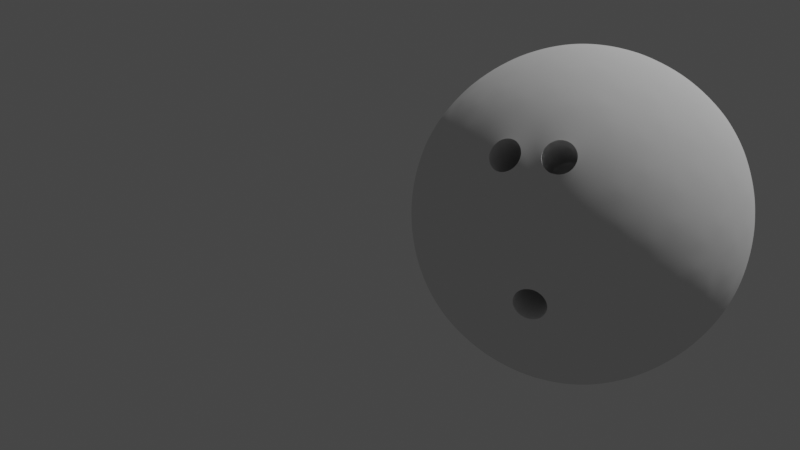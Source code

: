 # Source: bawling_ball.blend  (saved by Blender 2.83.19; exported with 4.5.12 LTS)
import bpy
from mathutils import Matrix  # noqa: F401  (used for matrix-valued properties, if any)

bpy.ops.wm.read_factory_settings(use_empty=True)
scene = bpy.context.scene
scene.name = 'Scene'

# ---- collections
col_collection = bpy.data.collections.new('Collection'); scene.collection.children.link(col_collection)

# ---- node groups
ng_auto_smooth = bpy.data.node_groups.new('Auto Smooth', 'GeometryNodeTree')
_s = ng_auto_smooth.interface.new_socket(name='Geometry', in_out='OUTPUT', socket_type='NodeSocketGeometry')
_s = ng_auto_smooth.interface.new_socket(name='Geometry', in_out='INPUT', socket_type='NodeSocketGeometry')
_s = ng_auto_smooth.interface.new_socket(name='Angle', in_out='INPUT', socket_type='NodeSocketFloat')
_s.subtype = 'ANGLE'
_s.min_value = 0.0
_s.max_value = 3.142
ng_auto_smooth.is_modifier = True
_N = ng_auto_smooth.nodes; _L = ng_auto_smooth.links
n0 = _N.new('NodeGroupOutput'); n0.name = 'Group Output'; n0.location = (480, -100)
n1 = _N.new('NodeGroupInput'); n1.name = 'Group Input'; n1.location = (-420, -300)
n2 = _N.new('NodeGroupInput'); n2.name = 'Group Input.001'; n2.location = (-60, -100)
n3 = _N.new('GeometryNodeSetShadeSmooth'); n3.name = 'Set Shade Smooth'; n3.location = (120, -100)
n3.domain = 'EDGE'
n4 = _N.new('GeometryNodeSetShadeSmooth'); n4.name = 'Set Shade Smooth.001'; n4.location = (300, -100)
n5 = _N.new('GeometryNodeInputMeshEdgeAngle'); n5.name = 'Edge Angle'; n5.location = (-420, -220)
n6 = _N.new('GeometryNodeInputEdgeSmooth'); n6.name = 'Is Edge Smooth'; n6.location = (-60, -160)
n7 = _N.new('GeometryNodeInputShadeSmooth'); n7.name = 'Is Face Smooth'; n7.location = (-240, -340)
n8 = _N.new('FunctionNodeBooleanMath'); n8.name = 'Boolean Math'; n8.location = (-60, -220)
n9 = _N.new('FunctionNodeCompare'); n9.name = 'Compare'; n9.location = (-240, -180)
n9.operation = 'LESS_EQUAL'
_L.new(n5.outputs[0], n9.inputs[0])
_L.new(n4.outputs[0], n0.inputs[0])
_L.new(n1.outputs[1], n9.inputs[1])
_L.new(n9.outputs[0], n8.inputs[0])
_L.new(n7.outputs[0], n8.inputs[1])
_L.new(n2.outputs[0], n3.inputs[0])
_L.new(n6.outputs[0], n3.inputs[1])
_L.new(n3.outputs[0], n4.inputs[0])
_L.new(n8.outputs[0], n3.inputs[2])
n0.is_active_output = True

# ---- world
world_world = bpy.data.worlds.new('World'); scene.world = world_world
world_world.use_nodes = True; world_world.node_tree.nodes.clear()
_N = world_world.node_tree.nodes; _L = world_world.node_tree.links
n0 = _N.new('ShaderNodeOutputWorld'); n0.name = 'World Output'; n0.location = (300, 300)
n1 = _N.new('ShaderNodeBackground'); n1.name = 'Background'; n1.location = (10, 300)
n1.inputs[0].default_value = (0.05088, 0.05088, 0.05088, 1.0)
_L.new(n1.outputs[0], n0.inputs[0])
n0.is_active_output = True
world_world.color = (0.05088, 0.05088, 0.05088)
world_world.use_sun_shadow = False
world_world.sun_shadow_jitter_overblur = 0.0

# ---- cameras
cam_camera = bpy.data.cameras.new('Camera')
cam_camera.clip_end = 100.0
cam_camera.ortho_scale = 7.314

# ---- lights
light_light = bpy.data.lights.new('Light', 'POINT')
light_light.transmission_factor = 0.0
light_light.energy = 1000.0
light_light.shadow_soft_size = 0.1
light_light.shadow_maximum_resolution = 0.006
light_light.use_absolute_resolution = True

# ---- meshes
me_icosphere = bpy.data.meshes.new('Icosphere')
me_icosphere.from_pydata([(0.0, 0.0, -0.11), (0.0796, -0.05783, -0.04919), (-0.0304, -0.09357, -0.04919), (-0.09839, 0.0, -0.04919), (-0.0304, 0.09357, -0.04919), (0.0796, 0.05783, -0.04919), (0.0304, -0.09357, 0.04919), (-0.0796, -0.05783, 0.04919), (-0.0796, 0.05783, 0.04919), (0.0304, 0.09357, 0.04919), (0.09839, 0.0, 0.04919), (0.0, 0.0, 0.11), (-0.02561, -0.07882, -0.07233), (-0.01787, -0.055, -0.09357), (-0.008537, -0.02627, -0.1065), (0.02235, -0.01624, -0.1065), (0.04679, -0.03399, -0.09357), (0.06705, -0.04871, -0.07233), (0.05851, -0.07499, -0.05525), (0.02892, -0.08899, -0.05783), (0.0894, 0.03248, -0.05525), (0.09357, 0.0, -0.05783), (0.0894, -0.03248, -0.05525), (0.02235, 0.01624, -0.1065), (0.04679, 0.03399, -0.09357), (0.06705, 0.04871, -0.07233), (-0.08288, 0.0, -0.07233), (-0.05783, 0.0, -0.09357), (-0.02763, 0.0, -0.1065), (-0.05324, -0.07882, -0.05525), (-0.0757, -0.055, -0.05783), (-0.09142, -0.02627, -0.05525), (-0.02561, 0.07882, -0.07233), (-0.01787, 0.055, -0.09357), (-0.008537, 0.02627, -0.1065), (-0.09142, 0.02627, -0.05525), (-0.0757, 0.055, -0.05783), (-0.05324, 0.07882, -0.05525), (-0.00326, 0.09506, -0.05525), (0.02892, 0.08899, -0.05783), (0.05851, 0.07499, -0.05525), (0.1052, -0.01624, 0.02763), (0.1046, -0.03399, -1.927e-09), (0.09468, -0.04871, -0.02763), (0.09468, 0.04871, -0.02763), (0.1046, 0.03399, 1.927e-09), (0.1052, 0.01624, 0.02763), (0.0, -0.11, -1.927e-09), (-0.01707, -0.1051, -0.02763), (0.07559, -0.07499, -0.02763), (0.06466, -0.08899, 1.927e-09), (0.04796, -0.09506, 0.02763), (-0.09468, -0.04871, 0.02763), (-0.1046, -0.03399, -1.927e-09), (-0.1052, -0.01624, -0.02763), (-0.04796, -0.09506, -0.02763), (-0.06466, -0.08899, 1.927e-09), (-0.07559, -0.07499, 0.02763), (-0.07559, 0.07499, 0.02763), (-0.06466, 0.08899, -1.927e-09), (-0.04796, 0.09506, -0.02763), (-0.1052, 0.01624, -0.02763), (-0.1046, 0.03399, 1.927e-09), (-0.09468, 0.04871, 0.02763), (0.04796, 0.09506, 0.02763), (0.06466, 0.08899, -1.927e-09), (0.07559, 0.07499, -0.02763), (-0.01707, 0.1051, -0.02763), (0.0, 0.11, 1.927e-09), (0.01707, 0.1051, 0.02763), (0.09142, -0.02627, 0.05525), (0.0757, -0.055, 0.05783), (0.05324, -0.07882, 0.05525), (0.00326, -0.09506, 0.05525), (-0.02892, -0.08899, 0.05783), (-0.05851, -0.07499, 0.05525), (-0.0894, -0.03248, 0.05525), (-0.09357, 0.0, 0.05783), (-0.0894, 0.03248, 0.05525), (-0.05851, 0.07499, 0.05525), (-0.02892, 0.08899, 0.05783), (0.00326, 0.09506, 0.05525), (0.05324, 0.07882, 0.05525), (0.0757, 0.055, 0.05783), (0.09142, 0.02627, 0.05525), (0.008537, -0.02627, 0.1065), (0.01787, -0.055, 0.09357), (0.02561, -0.07882, 0.07233), (0.08288, 0.0, 0.07233), (0.05783, 0.0, 0.09357), (0.02763, 0.0, 0.1065), (-0.02235, -0.01624, 0.1065), (-0.04679, -0.03399, 0.09357), (-0.06705, -0.04871, 0.07233), (-0.02235, 0.01624, 0.1065), (-0.04679, 0.03399, 0.09357), (-0.06705, 0.04871, 0.07233), (0.008537, 0.02627, 0.1065), (0.01787, 0.055, 0.09357), (0.02561, 0.07882, 0.07233), (0.0398, 0.02891, 0.09839), (0.0702, 0.02892, 0.0796), (0.04919, 0.05783, 0.0796), (-0.0152, 0.04679, 0.09839), (-0.005807, 0.0757, 0.0796), (-0.0398, 0.06466, 0.0796), (-0.04919, 0.0, 0.09839), (-0.07379, 0.01787, 0.0796), (-0.07379, -0.01787, 0.0796), (-0.0152, -0.04679, 0.09839), (-0.0398, -0.06466, 0.0796), (-0.005807, -0.0757, 0.0796), (0.0398, -0.02891, 0.09839), (0.04919, -0.05783, 0.0796), (0.0702, -0.02892, 0.0796), (0.0948, 0.04679, 0.0304), (0.08899, 0.06466, 0.0), (0.07379, 0.0757, 0.0304), (-0.0152, 0.1046, 0.0304), (-0.03399, 0.1046, -5.412e-08), (-0.04919, 0.09357, 0.0304), (-0.1042, 0.01787, 0.0304), (-0.11, -3.969e-08, 6.855e-08), (-0.1042, -0.01787, 0.0304), (-0.04919, -0.09357, 0.0304), (-0.03399, -0.1046, -8.659e-08), (0.07379, -0.0757, 0.0304), (0.08899, -0.06466, -2.093e-07), (0.0948, -0.04679, 0.0304), (0.03399, 0.1046, -2.876e-15), (0.04919, 0.09357, -0.0304), (0.0152, 0.1046, -0.0304), (-0.08899, 0.06466, -8.629e-15), (-0.07379, 0.0757, -0.0304), (-0.0948, 0.04679, -0.0304), (-0.08899, -0.06466, 8.835e-15), (-0.0948, -0.04679, -0.0304), (-0.07379, -0.0757, -0.0304), (0.03399, -0.1046, 3.082e-15), (0.0152, -0.1046, -0.0304), (0.04919, -0.09357, -0.0304), (0.11, 0.0, 0.0), (0.1042, -0.01787, -0.0304), (0.1042, 0.01787, -0.0304), (0.0398, 0.06466, -0.0796), (0.0152, 0.04679, -0.09839), (0.005807, 0.0757, -0.0796), (-0.04919, 0.05783, -0.0796), (-0.0398, 0.02891, -0.09839), (-0.0702, 0.02891, -0.0796), (-0.0702, -0.02892, -0.0796), (-0.0398, -0.02892, -0.09839), (-0.04919, -0.05783, -0.0796), (0.07379, 0.01787, -0.0796), (0.07379, -0.01787, -0.0796), (0.04919, -8.118e-08, -0.09839), (0.005807, -0.0757, -0.0796), (0.0152, -0.04679, -0.09839), (0.0398, -0.06466, -0.0796), (-0.01171, -0.08892, -0.06171), (0.0001755, -0.08772, -0.06448), (0.008766, -0.09279, -0.05622), (0.003735, -0.09868, -0.04584), (-0.008482, -0.09885, -0.04481), (-0.01522, -0.0944, -0.05258), (0.02295, -0.1, 0.03713), (0.01185, -0.1013, 0.03807), (0.004844, -0.1049, 0.02868), (0.01069, -0.1069, 0.0173), (0.02348, -0.1049, 0.01716), (0.02875, -0.1013, 0.02763), (-0.008206, -0.101, 0.03982), (-0.02009, -0.09904, 0.04019), (-0.02688, -0.1008, 0.0304), (-0.02166, -0.1046, 0.01996), (-0.009779, -0.1065, 0.01956), (-0.002972, -0.1048, 0.02935), (-0.01522, -0.0944, -0.05258), (-0.01171, -0.08892, -0.06171), (0.0001755, -0.08772, -0.06448), (0.008766, -0.09279, -0.05622), (0.003735, -0.09868, -0.04584), (-0.008482, -0.09885, -0.04481), (0.02875, -0.1013, 0.02763), (0.02295, -0.1, 0.03713), (0.01185, -0.1013, 0.03807), (0.004844, -0.1049, 0.02868), (0.01069, -0.1069, 0.0173), (0.02348, -0.1049, 0.01716), (-0.002972, -0.1048, 0.02935), (-0.008206, -0.101, 0.03982), (-0.02009, -0.09904, 0.04019), (-0.02688, -0.1008, 0.0304), (-0.02166, -0.1046, 0.01996), (-0.009779, -0.1065, 0.01956), (-0.01438, -0.06203, -0.03372), (-0.01086, -0.05655, -0.04284), (0.001021, -0.05535, -0.04561), (0.009612, -0.06042, -0.03735), (0.004581, -0.06631, -0.02697), (-0.007636, -0.06648, -0.02594), (0.02307, -0.06542, 0.01843), (0.01727, -0.06413, 0.02794), (0.00617, -0.06542, 0.02888), (-0.0008384, -0.06903, 0.01948), (0.00501, -0.07104, 0.008107), (0.0178, -0.06903, 0.007964), (0.002507, -0.06915, 0.01914), (-0.002728, -0.06535, 0.02961), (-0.01462, -0.0634, 0.02998), (-0.0214, -0.06518, 0.02019), (-0.01618, -0.06897, 0.009751), (-0.004301, -0.07089, 0.009349), (-0.01438, -0.06203, -0.03372), (-0.01086, -0.05655, -0.04284), (0.001021, -0.05535, -0.04561), (0.009612, -0.06042, -0.03735), (0.004581, -0.06631, -0.02697), (-0.007636, -0.06648, -0.02594), (0.02307, -0.06542, 0.01843), (0.01727, -0.06413, 0.02794), (0.00617, -0.06542, 0.02888), (-0.0008384, -0.06903, 0.01948), (0.00501, -0.07104, 0.008107), (0.0178, -0.06903, 0.007964), (0.002507, -0.06915, 0.01914), (-0.0214, -0.06518, 0.02019), (-0.01618, -0.06897, 0.009751), (-0.004301, -0.07089, 0.009349), (-0.01518, -0.09257, -0.05152), (-0.01522, -0.0944, -0.05258), (-0.0152, -0.09349, -0.05205), (-0.01171, -0.08892, -0.06171), (-0.01166, -0.08709, -0.06064), (-0.01169, -0.08801, -0.06117), (0.0001755, -0.08772, -0.06448), (0.0002233, -0.0859, -0.06341), (0.0001994, -0.08681, -0.06394), (0.008766, -0.09279, -0.05622), (0.008814, -0.09096, -0.05515), (0.00879, -0.09188, -0.05568), (0.003735, -0.09868, -0.04584), (0.003783, -0.09685, -0.04477), (0.003759, -0.09777, -0.0453), (-0.008482, -0.09885, -0.04481), (-0.008434, -0.09702, -0.04374), (-0.008458, -0.09794, -0.04428), (0.02843, -0.09927, 0.02711), (0.02875, -0.1013, 0.02763), (0.02859, -0.1003, 0.02737), (0.02295, -0.1, 0.03713), (0.02263, -0.09799, 0.03661), (0.02279, -0.099, 0.03687), (0.01185, -0.1013, 0.03807), (0.01153, -0.09927, 0.03755), (0.01169, -0.1003, 0.03781), (0.004844, -0.1049, 0.02868), (0.004523, -0.1029, 0.02816), (0.004683, -0.1039, 0.02842), (0.01069, -0.1069, 0.0173), (0.01037, -0.1049, 0.01678), (0.01056, -0.1061, 0.01709), (0.02348, -0.1049, 0.01716), (0.02316, -0.1029, 0.01664), (0.02332, -0.1039, 0.0169), (-0.002662, -0.1028, 0.02877), (-0.002972, -0.1048, 0.02935), (-0.002817, -0.1038, 0.02906), (-0.008206, -0.101, 0.03982), (-0.007897, -0.09898, 0.03924), (-0.008051, -0.09999, 0.03953), (-0.02009, -0.09904, 0.04019), (-0.01978, -0.09703, 0.03961), (-0.01994, -0.09804, 0.0399), (-0.02688, -0.1008, 0.0304), (-0.02657, -0.09881, 0.02983), (-0.02672, -0.09982, 0.03012), (-0.02166, -0.1046, 0.01996), (-0.02135, -0.1026, 0.01938), (-0.0215, -0.1036, 0.01967), (-0.009779, -0.1065, 0.01956), (-0.00947, -0.1045, 0.01898), (-0.009624, -0.1055, 0.01927), (-0.002728, -0.06535, 0.02961), (-0.001691, -0.06611, 0.02754), (-0.002209, -0.06573, 0.02857), (-0.016, -0.06376, 0.02798), (-0.01462, -0.0634, 0.02998), (-0.01531, -0.06358, 0.02898)], [], [(0, 15, 14), (1, 17, 22), (0, 14, 28), (0, 28, 34), (0, 34, 23), (1, 22, 43), (48, 163, 162, 139), (3, 31, 54), (4, 37, 60), (5, 40, 66), (1, 43, 49), (2, 48, 55), (3, 54, 61), (4, 60, 67), (5, 66, 44), (6, 72, 87), (7, 75, 93), (8, 78, 96), (9, 81, 99), (10, 84, 88), (90, 97, 11), (89, 100, 90), (88, 101, 89), (90, 100, 97), (100, 98, 97), (89, 101, 100), (101, 102, 100), (100, 102, 98), (102, 99, 98), (88, 84, 101), (84, 83, 101), (101, 83, 102), (83, 82, 102), (102, 82, 99), (82, 9, 99), (97, 94, 11), (98, 103, 97), (99, 104, 98), (97, 103, 94), (103, 95, 94), (98, 104, 103), (104, 105, 103), (103, 105, 95), (105, 96, 95), (99, 81, 104), (81, 80, 104), (104, 80, 105), (80, 79, 105), (105, 79, 96), (79, 8, 96), (94, 91, 11), (95, 106, 94), (96, 107, 95), (94, 106, 91), (106, 92, 91), (95, 107, 106), (107, 108, 106), (106, 108, 92), (108, 93, 92), (96, 78, 107), (78, 77, 107), (107, 77, 108), (77, 76, 108), (108, 76, 93), (76, 7, 93), (91, 85, 11), (92, 109, 91), (93, 110, 92), (91, 109, 85), (109, 86, 85), (92, 110, 109), (110, 111, 109), (109, 111, 86), (111, 87, 86), (93, 75, 110), (75, 74, 110), (110, 74, 111), (74, 73, 111), (111, 73, 87), (73, 6, 87), (85, 90, 11), (86, 112, 85), (87, 113, 86), (85, 112, 90), (112, 89, 90), (86, 113, 112), (113, 114, 112), (112, 114, 89), (114, 88, 89), (87, 72, 113), (72, 71, 113), (113, 71, 114), (71, 70, 114), (114, 70, 88), (70, 10, 88), (46, 84, 10), (45, 115, 46), (44, 116, 45), (46, 115, 84), (115, 83, 84), (45, 116, 115), (116, 117, 115), (115, 117, 83), (117, 82, 83), (44, 66, 116), (66, 65, 116), (116, 65, 117), (65, 64, 117), (117, 64, 82), (64, 9, 82), (69, 81, 9), (68, 118, 69), (67, 119, 68), (69, 118, 81), (118, 80, 81), (68, 119, 118), (119, 120, 118), (118, 120, 80), (120, 79, 80), (67, 60, 119), (60, 59, 119), (119, 59, 120), (59, 58, 120), (120, 58, 79), (58, 8, 79), (63, 78, 8), (62, 121, 63), (61, 122, 62), (63, 121, 78), (121, 77, 78), (62, 122, 121), (122, 123, 121), (121, 123, 77), (123, 76, 77), (61, 54, 122), (54, 53, 122), (122, 53, 123), (53, 52, 123), (123, 52, 76), (52, 7, 76), (57, 75, 7), (56, 124, 57), (55, 125, 56), (57, 124, 75), (124, 74, 75), (56, 125, 124), (124, 173, 172, 74), (125, 47, 175, 174), (55, 48, 125), (48, 47, 125), (125, 174, 173, 124), (171, 176, 167, 166, 73), (172, 171, 73, 74), (47, 138, 169, 168), (51, 72, 6), (50, 126, 51), (49, 127, 50), (51, 126, 72), (126, 71, 72), (50, 127, 126), (127, 128, 126), (126, 128, 71), (128, 70, 71), (49, 43, 127), (43, 42, 127), (127, 42, 128), (42, 41, 128), (128, 41, 70), (41, 10, 70), (64, 69, 9), (65, 129, 64), (66, 130, 65), (64, 129, 69), (129, 68, 69), (65, 130, 129), (130, 131, 129), (129, 131, 68), (131, 67, 68), (66, 40, 130), (40, 39, 130), (130, 39, 131), (39, 38, 131), (131, 38, 67), (38, 4, 67), (58, 63, 8), (59, 132, 58), (60, 133, 59), (58, 132, 63), (132, 62, 63), (59, 133, 132), (133, 134, 132), (132, 134, 62), (134, 61, 62), (60, 37, 133), (37, 36, 133), (133, 36, 134), (36, 35, 134), (134, 35, 61), (35, 3, 61), (52, 57, 7), (53, 135, 52), (54, 136, 53), (52, 135, 57), (135, 56, 57), (53, 136, 135), (136, 137, 135), (135, 137, 56), (137, 55, 56), (54, 31, 136), (31, 30, 136), (136, 30, 137), (30, 29, 137), (137, 29, 55), (29, 2, 55), (170, 169, 138, 51), (47, 168, 167, 176, 175), (48, 139, 47), (166, 165, 6, 73), (138, 50, 51), (47, 139, 138), (139, 140, 138), (138, 140, 50), (140, 49, 50), (12, 156, 160, 159), (2, 164, 163, 48), (139, 19, 140), (19, 18, 140), (140, 18, 49), (18, 1, 49), (41, 46, 10), (42, 141, 41), (43, 142, 42), (41, 141, 46), (141, 45, 46), (42, 142, 141), (142, 143, 141), (141, 143, 45), (143, 44, 45), (43, 22, 142), (22, 21, 142), (142, 21, 143), (21, 20, 143), (143, 20, 44), (20, 5, 44), (25, 40, 5), (24, 144, 25), (23, 145, 24), (25, 144, 40), (144, 39, 40), (24, 145, 144), (145, 146, 144), (144, 146, 39), (146, 38, 39), (23, 34, 145), (34, 33, 145), (145, 33, 146), (33, 32, 146), (146, 32, 38), (32, 4, 38), (32, 37, 4), (33, 147, 32), (34, 148, 33), (32, 147, 37), (147, 36, 37), (33, 148, 147), (148, 149, 147), (147, 149, 36), (149, 35, 36), (34, 28, 148), (28, 27, 148), (148, 27, 149), (27, 26, 149), (149, 26, 35), (26, 3, 35), (26, 31, 3), (27, 150, 26), (28, 151, 27), (26, 150, 31), (150, 30, 31), (27, 151, 150), (151, 152, 150), (150, 152, 30), (152, 29, 30), (28, 14, 151), (14, 13, 151), (151, 13, 152), (13, 12, 152), (152, 12, 29), (12, 2, 29), (20, 25, 5), (21, 153, 20), (22, 154, 21), (20, 153, 25), (153, 24, 25), (21, 154, 153), (154, 155, 153), (153, 155, 24), (155, 23, 24), (22, 17, 154), (17, 16, 154), (154, 16, 155), (16, 15, 155), (155, 15, 23), (15, 0, 23), (162, 161, 19, 139), (13, 156, 12), (14, 157, 13), (156, 19, 161, 160), (165, 170, 51, 6), (13, 157, 156), (157, 158, 156), (156, 158, 19), (158, 18, 19), (14, 15, 157), (15, 16, 157), (157, 16, 158), (16, 17, 158), (158, 17, 18), (17, 1, 18), (167, 168, 187, 186), (174, 175, 194, 193), (159, 160, 179, 178), (12, 159, 164, 2), (247, 251, 202, 201), (183, 184, 250, 248), (242, 245, 200, 199), (160, 161, 180, 179), (175, 176, 189, 194), (168, 169, 188, 187), (161, 162, 181, 180), (169, 170, 183, 188), (162, 163, 182, 181), (176, 171, 190, 189), (163, 164, 177, 182), (171, 172, 191, 190), (170, 165, 184, 183), (172, 173, 192, 191), (165, 166, 185, 184), (164, 159, 178, 177), (173, 174, 193, 192), (166, 167, 186, 185), (233, 236, 197, 196), (194, 189, 266, 280), (181, 182, 244, 241), (281, 265, 207, 212), (177, 178, 232, 230), (272, 275, 210, 209), (263, 247, 201, 206), (275, 278, 211, 210), (254, 257, 204, 203), (245, 229, 195, 200), (278, 281, 212, 211), (257, 260, 205, 204), (236, 239, 198, 197), (207, 208, 283, 285, 284, 225), (260, 263, 206, 205), (239, 242, 199, 198), (269, 272, 209, 208), (189, 190, 268, 266), (201, 202, 220, 219), (209, 210, 226, 286, 288, 287), (200, 195, 213, 218), (190, 191, 271, 268), (188, 183, 248, 262), (191, 192, 274, 271), (184, 185, 253, 250), (182, 177, 230, 244), (192, 193, 277, 274), (185, 186, 256, 253), (178, 179, 235, 232), (193, 194, 280, 277), (186, 187, 259, 256), (179, 180, 238, 235), (265, 269, 208, 207), (187, 188, 262, 259), (180, 181, 241, 238), (251, 254, 203, 202), (214, 215, 216, 217, 218, 213), (220, 221, 222, 223, 224, 219), (208, 209, 287, 283), (202, 203, 221, 220), (195, 196, 214, 213), (210, 211, 227, 226), (203, 204, 222, 221), (196, 197, 215, 214), (211, 212, 228, 227), (204, 205, 223, 222), (197, 198, 216, 215), (212, 207, 225, 228), (205, 206, 224, 223), (198, 199, 217, 216), (206, 201, 219, 224), (199, 200, 218, 217), (284, 286, 226, 227, 228, 225), (230, 232, 234, 231), (231, 234, 233, 229), (232, 235, 237, 234), (234, 237, 236, 233), (235, 238, 240, 237), (237, 240, 239, 236), (238, 241, 243, 240), (240, 243, 242, 239), (241, 244, 246, 243), (243, 246, 245, 242), (244, 230, 231, 246), (246, 231, 229, 245), (248, 250, 252, 249), (249, 252, 251, 247), (250, 253, 255, 252), (252, 255, 254, 251), (253, 256, 258, 255), (255, 258, 257, 254), (256, 259, 261, 258), (258, 261, 260, 257), (259, 262, 264, 261), (261, 264, 263, 260), (262, 248, 249, 264), (264, 249, 247, 263), (266, 268, 270, 267), (267, 270, 269, 265), (268, 271, 273, 270), (270, 273, 272, 269), (271, 274, 276, 273), (273, 276, 275, 272), (274, 277, 279, 276), (276, 279, 278, 275), (277, 280, 282, 279), (279, 282, 281, 278), (280, 266, 267, 282), (282, 267, 265, 281), (283, 287, 288, 285), (285, 288, 286, 284), (229, 233, 196, 195)])
me_icosphere.polygons.foreach_set('use_smooth', [True] * 433)
_uv = me_icosphere.uv_layers.new(name='UVMap')
_uv.uv.foreach_set('vector', [0.8182, 0.0, 0.7955, 0.03937, 0.8409, 0.03937, 0.7273, 0.1575, 0.7045, 0.1181, 0.6818, 0.1575, 0.09091, 0.0, 0.06818, 0.03937, 0.1136, 0.03937, 0.2727, 0.0, 0.25, 0.03937, 0.2955, 0.03937, 0.4545, 0.0, 0.4318, 0.03937, 0.4773, 0.03937, 0.7273, 0.1575, 0.6818, 0.1575, 0.7045, 0.1968, 0.8864, 0.1968, 0.8722, 0.1723, 0.855, 0.1724, 0.8409, 0.1968, 0.1818, 0.1575, 0.1364, 0.1575, 0.1591, 0.1968, 0.3636, 0.1575, 0.3182, 0.1575, 0.3409, 0.1968, 0.5455, 0.1575, 0.5, 0.1575, 0.5227, 0.1968, 0.7273, 0.1575, 0.7045, 0.1968, 0.75, 0.1968, 0.9091, 0.1575, 0.8864, 0.1968, 0.9318, 0.1968, 0.1818, 0.1575, 0.1591, 0.1968, 0.2045, 0.1968, 0.3636, 0.1575, 0.3409, 0.1968, 0.3864, 0.1968, 0.5455, 0.1575, 0.5227, 0.1968, 0.5682, 0.1968, 0.8182, 0.3149, 0.7727, 0.3149, 0.7955, 0.3543, 1.0, 0.3149, 0.9545, 0.3149, 0.9773, 0.3543, 0.2727, 0.3149, 0.2273, 0.3149, 0.25, 0.3543, 0.4545, 0.3149, 0.4091, 0.3149, 0.4318, 0.3543, 0.6364, 0.3149, 0.5909, 0.3149, 0.6136, 0.3543, 0.5682, 0.433, 0.5227, 0.433, 0.5455, 0.4724, 0.5909, 0.3937, 0.5455, 0.3937, 0.5682, 0.433, 0.6136, 0.3543, 0.5682, 0.3543, 0.5909, 0.3937, 0.5682, 0.433, 0.5455, 0.3937, 0.5227, 0.433, 0.5455, 0.3937, 0.5, 0.3937, 0.5227, 0.433, 0.5909, 0.3937, 0.5682, 0.3543, 0.5455, 0.3937, 0.5682, 0.3543, 0.5227, 0.3543, 0.5455, 0.3937, 0.5455, 0.3937, 0.5227, 0.3543, 0.5, 0.3937, 0.5227, 0.3543, 0.4773, 0.3543, 0.5, 0.3937, 0.6136, 0.3543, 0.5909, 0.3149, 0.5682, 0.3543, 0.5909, 0.3149, 0.5455, 0.3149, 0.5682, 0.3543, 0.5682, 0.3543, 0.5455, 0.3149, 0.5227, 0.3543, 0.5455, 0.3149, 0.5, 0.3149, 0.5227, 0.3543, 0.5227, 0.3543, 0.5, 0.3149, 0.4773, 0.3543, 0.5, 0.3149, 0.4545, 0.3149, 0.4773, 0.3543, 0.3864, 0.433, 0.3409, 0.433, 0.3636, 0.4724, 0.4091, 0.3937, 0.3636, 0.3937, 0.3864, 0.433, 0.4318, 0.3543, 0.3864, 0.3543, 0.4091, 0.3937, 0.3864, 0.433, 0.3636, 0.3937, 0.3409, 0.433, 0.3636, 0.3937, 0.3182, 0.3937, 0.3409, 0.433, 0.4091, 0.3937, 0.3864, 0.3543, 0.3636, 0.3937, 0.3864, 0.3543, 0.3409, 0.3543, 0.3636, 0.3937, 0.3636, 0.3937, 0.3409, 0.3543, 0.3182, 0.3937, 0.3409, 0.3543, 0.2955, 0.3543, 0.3182, 0.3937, 0.4318, 0.3543, 0.4091, 0.3149, 0.3864, 0.3543, 0.4091, 0.3149, 0.3636, 0.3149, 0.3864, 0.3543, 0.3864, 0.3543, 0.3636, 0.3149, 0.3409, 0.3543, 0.3636, 0.3149, 0.3182, 0.3149, 0.3409, 0.3543, 0.3409, 0.3543, 0.3182, 0.3149, 0.2955, 0.3543, 0.3182, 0.3149, 0.2727, 0.3149, 0.2955, 0.3543, 0.2045, 0.433, 0.1591, 0.433, 0.1818, 0.4724, 0.2273, 0.3937, 0.1818, 0.3937, 0.2045, 0.433, 0.25, 0.3543, 0.2045, 0.3543, 0.2273, 0.3937, 0.2045, 0.433, 0.1818, 0.3937, 0.1591, 0.433, 0.1818, 0.3937, 0.1364, 0.3937, 0.1591, 0.433, 0.2273, 0.3937, 0.2045, 0.3543, 0.1818, 0.3937, 0.2045, 0.3543, 0.1591, 0.3543, 0.1818, 0.3937, 0.1818, 0.3937, 0.1591, 0.3543, 0.1364, 0.3937, 0.1591, 0.3543, 0.1136, 0.3543, 0.1364, 0.3937, 0.25, 0.3543, 0.2273, 0.3149, 0.2045, 0.3543, 0.2273, 0.3149, 0.1818, 0.3149, 0.2045, 0.3543, 0.2045, 0.3543, 0.1818, 0.3149, 0.1591, 0.3543, 0.1818, 0.3149, 0.1364, 0.3149, 0.1591, 0.3543, 0.1591, 0.3543, 0.1364, 0.3149, 0.1136, 0.3543, 0.1364, 0.3149, 0.09091, 0.3149, 0.1136, 0.3543, 0.9318, 0.433, 0.8864, 0.433, 0.9091, 0.4724, 0.9545, 0.3937, 0.9091, 0.3937, 0.9318, 0.433, 0.9773, 0.3543, 0.9318, 0.3543, 0.9545, 0.3937, 0.9318, 0.433, 0.9091, 0.3937, 0.8864, 0.433, 0.9091, 0.3937, 0.8636, 0.3937, 0.8864, 0.433, 0.9545, 0.3937, 0.9318, 0.3543, 0.9091, 0.3937, 0.9318, 0.3543, 0.8864, 0.3543, 0.9091, 0.3937, 0.9091, 0.3937, 0.8864, 0.3543, 0.8636, 0.3937, 0.8864, 0.3543, 0.8409, 0.3543, 0.8636, 0.3937, 0.9773, 0.3543, 0.9545, 0.3149, 0.9318, 0.3543, 0.9545, 0.3149, 0.9091, 0.3149, 0.9318, 0.3543, 0.9318, 0.3543, 0.9091, 0.3149, 0.8864, 0.3543, 0.9091, 0.3149, 0.8636, 0.3149, 0.8864, 0.3543, 0.8864, 0.3543, 0.8636, 0.3149, 0.8409, 0.3543, 0.8636, 0.3149, 0.8182, 0.3149, 0.8409, 0.3543, 0.75, 0.433, 0.7045, 0.433, 0.7273, 0.4724, 0.7727, 0.3937, 0.7273, 0.3937, 0.75, 0.433, 0.7955, 0.3543, 0.75, 0.3543, 0.7727, 0.3937, 0.75, 0.433, 0.7273, 0.3937, 0.7045, 0.433, 0.7273, 0.3937, 0.6818, 0.3937, 0.7045, 0.433, 0.7727, 0.3937, 0.75, 0.3543, 0.7273, 0.3937, 0.75, 0.3543, 0.7045, 0.3543, 0.7273, 0.3937, 0.7273, 0.3937, 0.7045, 0.3543, 0.6818, 0.3937, 0.7045, 0.3543, 0.6591, 0.3543, 0.6818, 0.3937, 0.7955, 0.3543, 0.7727, 0.3149, 0.75, 0.3543, 0.7727, 0.3149, 0.7273, 0.3149, 0.75, 0.3543, 0.75, 0.3543, 0.7273, 0.3149, 0.7045, 0.3543, 0.7273, 0.3149, 0.6818, 0.3149, 0.7045, 0.3543, 0.7045, 0.3543, 0.6818, 0.3149, 0.6591, 0.3543, 0.6818, 0.3149, 0.6364, 0.3149, 0.6591, 0.3543, 0.6136, 0.2756, 0.5909, 0.3149, 0.6364, 0.3149, 0.5909, 0.2362, 0.5682, 0.2756, 0.6136, 0.2756, 0.5682, 0.1968, 0.5455, 0.2362, 0.5909, 0.2362, 0.6136, 0.2756, 0.5682, 0.2756, 0.5909, 0.3149, 0.5682, 0.2756, 0.5455, 0.3149, 0.5909, 0.3149, 0.5909, 0.2362, 0.5455, 0.2362, 0.5682, 0.2756, 0.5455, 0.2362, 0.5227, 0.2756, 0.5682, 0.2756, 0.5682, 0.2756, 0.5227, 0.2756, 0.5455, 0.3149, 0.5227, 0.2756, 0.5, 0.3149, 0.5455, 0.3149, 0.5682, 0.1968, 0.5227, 0.1968, 0.5455, 0.2362, 0.5227, 0.1968, 0.5, 0.2362, 0.5455, 0.2362, 0.5455, 0.2362, 0.5, 0.2362, 0.5227, 0.2756, 0.5, 0.2362, 0.4773, 0.2756, 0.5227, 0.2756, 0.5227, 0.2756, 0.4773, 0.2756, 0.5, 0.3149, 0.4773, 0.2756, 0.4545, 0.3149, 0.5, 0.3149, 0.4318, 0.2756, 0.4091, 0.3149, 0.4545, 0.3149, 0.4091, 0.2362, 0.3864, 0.2756, 0.4318, 0.2756, 0.3864, 0.1968, 0.3636, 0.2362, 0.4091, 0.2362, 0.4318, 0.2756, 0.3864, 0.2756, 0.4091, 0.3149, 0.3864, 0.2756, 0.3636, 0.3149, 0.4091, 0.3149, 0.4091, 0.2362, 0.3636, 0.2362, 0.3864, 0.2756, 0.3636, 0.2362, 0.3409, 0.2756, 0.3864, 0.2756, 0.3864, 0.2756, 0.3409, 0.2756, 0.3636, 0.3149, 0.3409, 0.2756, 0.3182, 0.3149, 0.3636, 0.3149, 0.3864, 0.1968, 0.3409, 0.1968, 0.3636, 0.2362, 0.3409, 0.1968, 0.3182, 0.2362, 0.3636, 0.2362, 0.3636, 0.2362, 0.3182, 0.2362, 0.3409, 0.2756, 0.3182, 0.2362, 0.2955, 0.2756, 0.3409, 0.2756, 0.3409, 0.2756, 0.2955, 0.2756, 0.3182, 0.3149, 0.2955, 0.2756, 0.2727, 0.3149, 0.3182, 0.3149, 0.25, 0.2756, 0.2273, 0.3149, 0.2727, 0.3149, 0.2273, 0.2362, 0.2045, 0.2756, 0.25, 0.2756, 0.2045, 0.1968, 0.1818, 0.2362, 0.2273, 0.2362, 0.25, 0.2756, 0.2045, 0.2756, 0.2273, 0.3149, 0.2045, 0.2756, 0.1818, 0.3149, 0.2273, 0.3149, 0.2273, 0.2362, 0.1818, 0.2362, 0.2045, 0.2756, 0.1818, 0.2362, 0.1591, 0.2756, 0.2045, 0.2756, 0.2045, 0.2756, 0.1591, 0.2756, 0.1818, 0.3149, 0.1591, 0.2756, 0.1364, 0.3149, 0.1818, 0.3149, 0.2045, 0.1968, 0.1591, 0.1968, 0.1818, 0.2362, 0.1591, 0.1968, 0.1364, 0.2362, 0.1818, 0.2362, 0.1818, 0.2362, 0.1364, 0.2362, 0.1591, 0.2756, 0.1364, 0.2362, 0.1136, 0.2756, 0.1591, 0.2756, 0.1591, 0.2756, 0.1136, 0.2756, 0.1364, 0.3149, 0.1136, 0.2756, 0.09091, 0.3149, 0.1364, 0.3149, 0.9773, 0.2756, 0.9545, 0.3149, 1.0, 0.3149, 0.9545, 0.2362, 0.9318, 0.2756, 0.9773, 0.2756, 0.9318, 0.1968, 0.9091, 0.2362, 0.9545, 0.2362, 0.9773, 0.2756, 0.9318, 0.2756, 0.9545, 0.3149, 0.9318, 0.2756, 0.9091, 0.3149, 0.9545, 0.3149, 0.9545, 0.2362, 0.9091, 0.2362, 0.9318, 0.2756, 0.9318, 0.2756, 0.902, 0.2756, 0.8945, 0.2896, 0.9091, 0.3149, 0.9091, 0.2362, 0.8636, 0.2362, 0.8783, 0.2615, 0.8942, 0.262, 0.9318, 0.1968, 0.8864, 0.1968, 0.9091, 0.2362, 0.8864, 0.1968, 0.8636, 0.2362, 0.9091, 0.2362, 0.9091, 0.2362, 0.8942, 0.262, 0.902, 0.2756, 0.9318, 0.2756, 0.8778, 0.2905, 0.8691, 0.2756, 0.8581, 0.2756, 0.8495, 0.2904, 0.8636, 0.3149, 0.8945, 0.2896, 0.8778, 0.2905, 0.8636, 0.3149, 0.9091, 0.3149, 0.8636, 0.2362, 0.8182, 0.2362, 0.8323, 0.2606, 0.8494, 0.2608, 0.7955, 0.2756, 0.7727, 0.3149, 0.8182, 0.3149, 0.7727, 0.2362, 0.75, 0.2756, 0.7955, 0.2756, 0.75, 0.1968, 0.7273, 0.2362, 0.7727, 0.2362, 0.7955, 0.2756, 0.75, 0.2756, 0.7727, 0.3149, 0.75, 0.2756, 0.7273, 0.3149, 0.7727, 0.3149, 0.7727, 0.2362, 0.7273, 0.2362, 0.75, 0.2756, 0.7273, 0.2362, 0.7045, 0.2756, 0.75, 0.2756, 0.75, 0.2756, 0.7045, 0.2756, 0.7273, 0.3149, 0.7045, 0.2756, 0.6818, 0.3149, 0.7273, 0.3149, 0.75, 0.1968, 0.7045, 0.1968, 0.7273, 0.2362, 0.7045, 0.1968, 0.6818, 0.2362, 0.7273, 0.2362, 0.7273, 0.2362, 0.6818, 0.2362, 0.7045, 0.2756, 0.6818, 0.2362, 0.6591, 0.2756, 0.7045, 0.2756, 0.7045, 0.2756, 0.6591, 0.2756, 0.6818, 0.3149, 0.6591, 0.2756, 0.6364, 0.3149, 0.6818, 0.3149, 0.4773, 0.2756, 0.4318, 0.2756, 0.4545, 0.3149, 0.5, 0.2362, 0.4545, 0.2362, 0.4773, 0.2756, 0.5227, 0.1968, 0.4773, 0.1968, 0.5, 0.2362, 0.4773, 0.2756, 0.4545, 0.2362, 0.4318, 0.2756, 0.4545, 0.2362, 0.4091, 0.2362, 0.4318, 0.2756, 0.5, 0.2362, 0.4773, 0.1968, 0.4545, 0.2362, 0.4773, 0.1968, 0.4318, 0.1968, 0.4545, 0.2362, 0.4545, 0.2362, 0.4318, 0.1968, 0.4091, 0.2362, 0.4318, 0.1968, 0.3864, 0.1968, 0.4091, 0.2362, 0.5227, 0.1968, 0.5, 0.1575, 0.4773, 0.1968, 0.5, 0.1575, 0.4545, 0.1575, 0.4773, 0.1968, 0.4773, 0.1968, 0.4545, 0.1575, 0.4318, 0.1968, 0.4545, 0.1575, 0.4091, 0.1575, 0.4318, 0.1968, 0.4318, 0.1968, 0.4091, 0.1575, 0.3864, 0.1968, 0.4091, 0.1575, 0.3636, 0.1575, 0.3864, 0.1968, 0.2955, 0.2756, 0.25, 0.2756, 0.2727, 0.3149, 0.3182, 0.2362, 0.2727, 0.2362, 0.2955, 0.2756, 0.3409, 0.1968, 0.2955, 0.1968, 0.3182, 0.2362, 0.2955, 0.2756, 0.2727, 0.2362, 0.25, 0.2756, 0.2727, 0.2362, 0.2273, 0.2362, 0.25, 0.2756, 0.3182, 0.2362, 0.2955, 0.1968, 0.2727, 0.2362, 0.2955, 0.1968, 0.25, 0.1968, 0.2727, 0.2362, 0.2727, 0.2362, 0.25, 0.1968, 0.2273, 0.2362, 0.25, 0.1968, 0.2045, 0.1968, 0.2273, 0.2362, 0.3409, 0.1968, 0.3182, 0.1575, 0.2955, 0.1968, 0.3182, 0.1575, 0.2727, 0.1575, 0.2955, 0.1968, 0.2955, 0.1968, 0.2727, 0.1575, 0.25, 0.1968, 0.2727, 0.1575, 0.2273, 0.1575, 0.25, 0.1968, 0.25, 0.1968, 0.2273, 0.1575, 0.2045, 0.1968, 0.2273, 0.1575, 0.1818, 0.1575, 0.2045, 0.1968, 0.1136, 0.2756, 0.06818, 0.2756, 0.09091, 0.3149, 0.1364, 0.2362, 0.09091, 0.2362, 0.1136, 0.2756, 0.1591, 0.1968, 0.1136, 0.1968, 0.1364, 0.2362, 0.1136, 0.2756, 0.09091, 0.2362, 0.06818, 0.2756, 0.09091, 0.2362, 0.04545, 0.2362, 0.06818, 0.2756, 0.1364, 0.2362, 0.1136, 0.1968, 0.09091, 0.2362, 0.1136, 0.1968, 0.06818, 0.1968, 0.09091, 0.2362, 0.09091, 0.2362, 0.06818, 0.1968, 0.04545, 0.2362, 0.06818, 0.1968, 0.02273, 0.1968, 0.04545, 0.2362, 0.1591, 0.1968, 0.1364, 0.1575, 0.1136, 0.1968, 0.1364, 0.1575, 0.09091, 0.1575, 0.1136, 0.1968, 0.1136, 0.1968, 0.09091, 0.1575, 0.06818, 0.1968, 0.09091, 0.1575, 0.04545, 0.1575, 0.06818, 0.1968, 0.06818, 0.1968, 0.04545, 0.1575, 0.02273, 0.1968, 0.04545, 0.1575, 0.0, 0.1575, 0.02273, 0.1968, 0.8237, 0.2756, 0.8323, 0.2606, 0.8182, 0.2362, 0.7955, 0.2756, 0.8636, 0.2362, 0.8494, 0.2608, 0.8581, 0.2756, 0.8691, 0.2756, 0.8783, 0.2615, 0.8864, 0.1968, 0.8409, 0.1968, 0.8636, 0.2362, 0.8495, 0.2904, 0.8309, 0.2929, 0.8182, 0.3149, 0.8636, 0.3149, 0.8182, 0.2362, 0.7727, 0.2362, 0.7955, 0.2756, 0.8636, 0.2362, 0.8409, 0.1968, 0.8182, 0.2362, 0.8409, 0.1968, 0.7955, 0.1968, 0.8182, 0.2362, 0.8182, 0.2362, 0.7955, 0.1968, 0.7727, 0.2362, 0.7955, 0.1968, 0.75, 0.1968, 0.7727, 0.2362, 0.8864, 0.1181, 0.8409, 0.1181, 0.855, 0.1425, 0.8722, 0.1426, 0.9091, 0.1575, 0.8837, 0.1575, 0.8722, 0.1723, 0.8864, 0.1968, 0.8409, 0.1968, 0.8182, 0.1575, 0.7955, 0.1968, 0.8182, 0.1575, 0.7727, 0.1575, 0.7955, 0.1968, 0.7955, 0.1968, 0.7727, 0.1575, 0.75, 0.1968, 0.7727, 0.1575, 0.7273, 0.1575, 0.75, 0.1968, 0.6591, 0.2756, 0.6136, 0.2756, 0.6364, 0.3149, 0.6818, 0.2362, 0.6364, 0.2362, 0.6591, 0.2756, 0.7045, 0.1968, 0.6591, 0.1968, 0.6818, 0.2362, 0.6591, 0.2756, 0.6364, 0.2362, 0.6136, 0.2756, 0.6364, 0.2362, 0.5909, 0.2362, 0.6136, 0.2756, 0.6818, 0.2362, 0.6591, 0.1968, 0.6364, 0.2362, 0.6591, 0.1968, 0.6136, 0.1968, 0.6364, 0.2362, 0.6364, 0.2362, 0.6136, 0.1968, 0.5909, 0.2362, 0.6136, 0.1968, 0.5682, 0.1968, 0.5909, 0.2362, 0.7045, 0.1968, 0.6818, 0.1575, 0.6591, 0.1968, 0.6818, 0.1575, 0.6364, 0.1575, 0.6591, 0.1968, 0.6591, 0.1968, 0.6364, 0.1575, 0.6136, 0.1968, 0.6364, 0.1575, 0.5909, 0.1575, 0.6136, 0.1968, 0.6136, 0.1968, 0.5909, 0.1575, 0.5682, 0.1968, 0.5909, 0.1575, 0.5455, 0.1575, 0.5682, 0.1968, 0.5227, 0.1181, 0.5, 0.1575, 0.5455, 0.1575, 0.5, 0.07873, 0.4773, 0.1181, 0.5227, 0.1181, 0.4773, 0.03937, 0.4545, 0.07873, 0.5, 0.07873, 0.5227, 0.1181, 0.4773, 0.1181, 0.5, 0.1575, 0.4773, 0.1181, 0.4545, 0.1575, 0.5, 0.1575, 0.5, 0.07873, 0.4545, 0.07873, 0.4773, 0.1181, 0.4545, 0.07873, 0.4318, 0.1181, 0.4773, 0.1181, 0.4773, 0.1181, 0.4318, 0.1181, 0.4545, 0.1575, 0.4318, 0.1181, 0.4091, 0.1575, 0.4545, 0.1575, 0.4773, 0.03937, 0.4318, 0.03937, 0.4545, 0.07873, 0.4318, 0.03937, 0.4091, 0.07873, 0.4545, 0.07873, 0.4545, 0.07873, 0.4091, 0.07873, 0.4318, 0.1181, 0.4091, 0.07873, 0.3864, 0.1181, 0.4318, 0.1181, 0.4318, 0.1181, 0.3864, 0.1181, 0.4091, 0.1575, 0.3864, 0.1181, 0.3636, 0.1575, 0.4091, 0.1575, 0.3409, 0.1181, 0.3182, 0.1575, 0.3636, 0.1575, 0.3182, 0.07873, 0.2955, 0.1181, 0.3409, 0.1181, 0.2955, 0.03937, 0.2727, 0.07873, 0.3182, 0.07873, 0.3409, 0.1181, 0.2955, 0.1181, 0.3182, 0.1575, 0.2955, 0.1181, 0.2727, 0.1575, 0.3182, 0.1575, 0.3182, 0.07873, 0.2727, 0.07873, 0.2955, 0.1181, 0.2727, 0.07873, 0.25, 0.1181, 0.2955, 0.1181, 0.2955, 0.1181, 0.25, 0.1181, 0.2727, 0.1575, 0.25, 0.1181, 0.2273, 0.1575, 0.2727, 0.1575, 0.2955, 0.03937, 0.25, 0.03937, 0.2727, 0.07873, 0.25, 0.03937, 0.2273, 0.07873, 0.2727, 0.07873, 0.2727, 0.07873, 0.2273, 0.07873, 0.25, 0.1181, 0.2273, 0.07873, 0.2045, 0.1181, 0.25, 0.1181, 0.25, 0.1181, 0.2045, 0.1181, 0.2273, 0.1575, 0.2045, 0.1181, 0.1818, 0.1575, 0.2273, 0.1575, 0.1591, 0.1181, 0.1364, 0.1575, 0.1818, 0.1575, 0.1364, 0.07873, 0.1136, 0.1181, 0.1591, 0.1181, 0.1136, 0.03937, 0.09091, 0.07873, 0.1364, 0.07873, 0.1591, 0.1181, 0.1136, 0.1181, 0.1364, 0.1575, 0.1136, 0.1181, 0.09091, 0.1575, 0.1364, 0.1575, 0.1364, 0.07873, 0.09091, 0.07873, 0.1136, 0.1181, 0.09091, 0.07873, 0.06818, 0.1181, 0.1136, 0.1181, 0.1136, 0.1181, 0.06818, 0.1181, 0.09091, 0.1575, 0.06818, 0.1181, 0.04545, 0.1575, 0.09091, 0.1575, 0.1136, 0.03937, 0.06818, 0.03937, 0.09091, 0.07873, 0.06818, 0.03937, 0.04545, 0.07873, 0.09091, 0.07873, 0.09091, 0.07873, 0.04545, 0.07873, 0.06818, 0.1181, 0.04545, 0.07873, 0.02273, 0.1181, 0.06818, 0.1181, 0.06818, 0.1181, 0.02273, 0.1181, 0.04545, 0.1575, 0.02273, 0.1181, 0.0, 0.1575, 0.04545, 0.1575, 0.5909, 0.1575, 0.5682, 0.1181, 0.5455, 0.1575, 0.6364, 0.1575, 0.6136, 0.1181, 0.5909, 0.1575, 0.6818, 0.1575, 0.6591, 0.1181, 0.6364, 0.1575, 0.5909, 0.1575, 0.6136, 0.1181, 0.5682, 0.1181, 0.6136, 0.1181, 0.5909, 0.07873, 0.5682, 0.1181, 0.6364, 0.1575, 0.6591, 0.1181, 0.6136, 0.1181, 0.6591, 0.1181, 0.6364, 0.07873, 0.6136, 0.1181, 0.6136, 0.1181, 0.6364, 0.07873, 0.5909, 0.07873, 0.6364, 0.07873, 0.6136, 0.03937, 0.5909, 0.07873, 0.6818, 0.1575, 0.7045, 0.1181, 0.6591, 0.1181, 0.7045, 0.1181, 0.6818, 0.07873, 0.6591, 0.1181, 0.6591, 0.1181, 0.6818, 0.07873, 0.6364, 0.07873, 0.6818, 0.07873, 0.6591, 0.03937, 0.6364, 0.07873, 0.6364, 0.07873, 0.6591, 0.03937, 0.6136, 0.03937, 0.6591, 0.03937, 0.6364, 0.0, 0.6136, 0.03937, 0.855, 0.1724, 0.8466, 0.1575, 0.8182, 0.1575, 0.8409, 0.1968, 0.8636, 0.07873, 0.8409, 0.1181, 0.8864, 0.1181, 0.8409, 0.03937, 0.8182, 0.07873, 0.8636, 0.07873, 0.8409, 0.1181, 0.8182, 0.1575, 0.8466, 0.1575, 0.855, 0.1425, 0.8309, 0.2929, 0.8237, 0.2756, 0.7955, 0.2756, 0.8182, 0.3149, 0.8636, 0.07873, 0.8182, 0.07873, 0.8409, 0.1181, 0.8182, 0.07873, 0.7955, 0.1181, 0.8409, 0.1181, 0.8409, 0.1181, 0.7955, 0.1181, 0.8182, 0.1575, 0.7955, 0.1181, 0.7727, 0.1575, 0.8182, 0.1575, 0.8409, 0.03937, 0.7955, 0.03937, 0.8182, 0.07873, 0.7955, 0.03937, 0.7727, 0.07873, 0.8182, 0.07873, 0.8182, 0.07873, 0.7727, 0.07873, 0.7955, 0.1181, 0.7727, 0.07873, 0.75, 0.1181, 0.7955, 0.1181, 0.7955, 0.1181, 0.75, 0.1181, 0.7727, 0.1575, 0.75, 0.1181, 0.7273, 0.1575, 0.7727, 0.1575, 0.8581, 0.2756, 0.8494, 0.2608, 0.8494, 0.2608, 0.8581, 0.2756, 0.8942, 0.262, 0.8783, 0.2615, 0.8783, 0.2615, 0.8942, 0.262, 0.8722, 0.1426, 0.855, 0.1425, 0.855, 0.1425, 0.8722, 0.1426, 0.8864, 0.1181, 0.8722, 0.1426, 0.8837, 0.1575, 0.9091, 0.1575, 0.8237, 0.2756, 0.8309, 0.2929, 0.8309, 0.2929, 0.8237, 0.2756, 0.8237, 0.2756, 0.8309, 0.2929, 0.8309, 0.2929, 0.8237, 0.2756, 0.855, 0.1724, 0.8722, 0.1723, 0.8722, 0.1723, 0.855, 0.1724, 0.855, 0.1425, 0.8466, 0.1575, 0.8466, 0.1575, 0.855, 0.1425, 0.8783, 0.2615, 0.8691, 0.2756, 0.8691, 0.2756, 0.8783, 0.2615, 0.8494, 0.2608, 0.8323, 0.2606, 0.8323, 0.2606, 0.8494, 0.2608, 0.8466, 0.1575, 0.855, 0.1724, 0.855, 0.1724, 0.8466, 0.1575, 0.8323, 0.2606, 0.8237, 0.2756, 0.8237, 0.2756, 0.8323, 0.2606, 0.855, 0.1724, 0.8722, 0.1723, 0.8722, 0.1723, 0.855, 0.1724, 0.8691, 0.2756, 0.8778, 0.2905, 0.8778, 0.2905, 0.8691, 0.2756, 0.8722, 0.1723, 0.8837, 0.1575, 0.8837, 0.1575, 0.8722, 0.1723, 0.8778, 0.2905, 0.8945, 0.2896, 0.8945, 0.2896, 0.8778, 0.2905, 0.8237, 0.2756, 0.8309, 0.2929, 0.8309, 0.2929, 0.8237, 0.2756, 0.8945, 0.2896, 0.902, 0.2756, 0.902, 0.2756, 0.8945, 0.2896, 0.8309, 0.2929, 0.8495, 0.2904, 0.8495, 0.2904, 0.8309, 0.2929, 0.8837, 0.1575, 0.8722, 0.1426, 0.8722, 0.1426, 0.8837, 0.1575, 0.902, 0.2756, 0.8942, 0.262, 0.8942, 0.262, 0.902, 0.2756, 0.8495, 0.2904, 0.8581, 0.2756, 0.8581, 0.2756, 0.8495, 0.2904, 0.8722, 0.1426, 0.855, 0.1425, 0.855, 0.1425, 0.8722, 0.1426, 0.8783, 0.2615, 0.8691, 0.2756, 0.8691, 0.2756, 0.8783, 0.2615, 0.855, 0.1724, 0.8722, 0.1723, 0.8722, 0.1723, 0.855, 0.1724, 0.8783, 0.2615, 0.8691, 0.2756, 0.8691, 0.2756, 0.8783, 0.2615, 0.8837, 0.1575, 0.8722, 0.1426, 0.8722, 0.1426, 0.8837, 0.1575, 0.8945, 0.2896, 0.902, 0.2756, 0.902, 0.2756, 0.8945, 0.2896, 0.8323, 0.2606, 0.8237, 0.2756, 0.8237, 0.2756, 0.8323, 0.2606, 0.902, 0.2756, 0.8942, 0.262, 0.8942, 0.262, 0.902, 0.2756, 0.8495, 0.2904, 0.8581, 0.2756, 0.8581, 0.2756, 0.8495, 0.2904, 0.8722, 0.1723, 0.8837, 0.1575, 0.8837, 0.1575, 0.8722, 0.1723, 0.8942, 0.262, 0.8783, 0.2615, 0.8783, 0.2615, 0.8942, 0.262, 0.8581, 0.2756, 0.8494, 0.2608, 0.8494, 0.2608, 0.8581, 0.2756, 0.855, 0.1425, 0.8466, 0.1575, 0.8466, 0.1575, 0.855, 0.1425, 0.8691, 0.2756, 0.8778, 0.2905, 0.8778, 0.2905, 0.8775, 0.29, 0.876, 0.2875, 0.8691, 0.2756, 0.8494, 0.2608, 0.8323, 0.2606, 0.8323, 0.2606, 0.8494, 0.2608, 0.8466, 0.1575, 0.855, 0.1724, 0.855, 0.1724, 0.8466, 0.1575, 0.8778, 0.2905, 0.8945, 0.2896, 0.8945, 0.2896, 0.8778, 0.2905, 0.8691, 0.2756, 0.8778, 0.2905, 0.8778, 0.2905, 0.8691, 0.2756, 0.8237, 0.2756, 0.8309, 0.2929, 0.8309, 0.2929, 0.8237, 0.2756, 0.8945, 0.2896, 0.902, 0.2756, 0.902, 0.2756, 0.896, 0.2867, 0.8947, 0.2891, 0.8945, 0.2896, 0.8722, 0.1723, 0.8837, 0.1575, 0.8837, 0.1575, 0.8722, 0.1723, 0.8778, 0.2905, 0.8945, 0.2896, 0.8945, 0.2896, 0.8778, 0.2905, 0.8323, 0.2606, 0.8237, 0.2756, 0.8237, 0.2756, 0.8323, 0.2606, 0.8945, 0.2896, 0.902, 0.2756, 0.902, 0.2756, 0.8945, 0.2896, 0.8309, 0.2929, 0.8495, 0.2904, 0.8495, 0.2904, 0.8309, 0.2929, 0.8722, 0.1723, 0.8837, 0.1575, 0.8837, 0.1575, 0.8722, 0.1723, 0.902, 0.2756, 0.8942, 0.262, 0.8942, 0.262, 0.902, 0.2756, 0.8495, 0.2904, 0.8581, 0.2756, 0.8581, 0.2756, 0.8495, 0.2904, 0.8722, 0.1426, 0.855, 0.1425, 0.855, 0.1425, 0.8722, 0.1426, 0.8942, 0.262, 0.8783, 0.2615, 0.8783, 0.2615, 0.8942, 0.262, 0.8581, 0.2756, 0.8494, 0.2608, 0.8494, 0.2608, 0.8581, 0.2756, 0.855, 0.1425, 0.8466, 0.1575, 0.8466, 0.1575, 0.855, 0.1425, 0.8691, 0.2756, 0.8778, 0.2905, 0.8778, 0.2905, 0.8691, 0.2756, 0.8494, 0.2608, 0.8323, 0.2606, 0.8323, 0.2606, 0.8494, 0.2608, 0.8466, 0.1575, 0.855, 0.1724, 0.855, 0.1724, 0.8466, 0.1575, 0.8309, 0.2929, 0.8495, 0.2904, 0.8495, 0.2904, 0.8309, 0.2929, 0.8722, 0.1426, 0.855, 0.1425, 0.8466, 0.1575, 0.855, 0.1724, 0.8722, 0.1723, 0.8837, 0.1575, 0.8309, 0.2929, 0.8495, 0.2904, 0.8581, 0.2756, 0.8494, 0.2608, 0.8323, 0.2606, 0.8237, 0.2756, 0.8778, 0.2905, 0.8945, 0.2896, 0.8945, 0.2896, 0.8778, 0.2905, 0.8309, 0.2929, 0.8495, 0.2904, 0.8495, 0.2904, 0.8309, 0.2929, 0.8837, 0.1575, 0.8722, 0.1426, 0.8722, 0.1426, 0.8837, 0.1575, 0.902, 0.2756, 0.8942, 0.262, 0.8942, 0.262, 0.902, 0.2756, 0.8495, 0.2904, 0.8581, 0.2756, 0.8581, 0.2756, 0.8495, 0.2904, 0.8722, 0.1426, 0.855, 0.1425, 0.855, 0.1425, 0.8722, 0.1426, 0.8942, 0.262, 0.8783, 0.2615, 0.8783, 0.2615, 0.8942, 0.262, 0.8581, 0.2756, 0.8494, 0.2608, 0.8494, 0.2608, 0.8581, 0.2756, 0.855, 0.1425, 0.8466, 0.1575, 0.8466, 0.1575, 0.855, 0.1425, 0.8783, 0.2615, 0.8691, 0.2756, 0.8691, 0.2756, 0.8783, 0.2615, 0.8494, 0.2608, 0.8323, 0.2606, 0.8323, 0.2606, 0.8494, 0.2608, 0.8466, 0.1575, 0.855, 0.1724, 0.855, 0.1724, 0.8466, 0.1575, 0.8323, 0.2606, 0.8237, 0.2756, 0.8237, 0.2756, 0.8323, 0.2606, 0.855, 0.1724, 0.8722, 0.1723, 0.8722, 0.1723, 0.855, 0.1724, 0.876, 0.2875, 0.896, 0.2867, 0.902, 0.2756, 0.8942, 0.262, 0.8783, 0.2615, 0.8691, 0.2756, 0.8837, 0.1575, 0.8722, 0.1426, 0.8722, 0.1426, 0.8837, 0.1575, 0.8837, 0.1575, 0.8722, 0.1426, 0.8722, 0.1426, 0.8837, 0.1575, 0.8722, 0.1426, 0.855, 0.1425, 0.855, 0.1425, 0.8722, 0.1426, 0.8722, 0.1426, 0.855, 0.1425, 0.855, 0.1425, 0.8722, 0.1426, 0.855, 0.1425, 0.8466, 0.1575, 0.8466, 0.1575, 0.855, 0.1425, 0.855, 0.1425, 0.8466, 0.1575, 0.8466, 0.1575, 0.855, 0.1425, 0.8466, 0.1575, 0.855, 0.1724, 0.855, 0.1724, 0.8466, 0.1575, 0.8466, 0.1575, 0.855, 0.1724, 0.855, 0.1724, 0.8466, 0.1575, 0.855, 0.1724, 0.8722, 0.1723, 0.8722, 0.1723, 0.855, 0.1724, 0.855, 0.1724, 0.8722, 0.1723, 0.8722, 0.1723, 0.855, 0.1724, 0.8722, 0.1723, 0.8837, 0.1575, 0.8837, 0.1575, 0.8722, 0.1723, 0.8722, 0.1723, 0.8837, 0.1575, 0.8837, 0.1575, 0.8722, 0.1723, 0.8237, 0.2756, 0.8309, 0.2929, 0.8309, 0.2929, 0.8237, 0.2756, 0.8237, 0.2756, 0.8309, 0.2929, 0.8309, 0.2929, 0.8237, 0.2756, 0.8309, 0.2929, 0.8495, 0.2904, 0.8495, 0.2904, 0.8309, 0.2929, 0.8309, 0.2929, 0.8495, 0.2904, 0.8495, 0.2904, 0.8309, 0.2929, 0.8495, 0.2904, 0.8581, 0.2756, 0.8581, 0.2756, 0.8495, 0.2904, 0.8495, 0.2904, 0.8581, 0.2756, 0.8581, 0.2756, 0.8495, 0.2904, 0.8581, 0.2756, 0.8494, 0.2608, 0.8494, 0.2608, 0.8581, 0.2756, 0.8581, 0.2756, 0.8494, 0.2608, 0.8494, 0.2608, 0.8581, 0.2756, 0.8494, 0.2608, 0.8323, 0.2606, 0.8323, 0.2606, 0.8494, 0.2608, 0.8494, 0.2608, 0.8323, 0.2606, 0.8323, 0.2606, 0.8494, 0.2608, 0.8323, 0.2606, 0.8237, 0.2756, 0.8237, 0.2756, 0.8323, 0.2606, 0.8323, 0.2606, 0.8237, 0.2756, 0.8237, 0.2756, 0.8323, 0.2606, 0.8691, 0.2756, 0.8778, 0.2905, 0.8778, 0.2905, 0.8691, 0.2756, 0.8691, 0.2756, 0.8778, 0.2905, 0.8778, 0.2905, 0.8691, 0.2756, 0.8778, 0.2905, 0.8945, 0.2896, 0.8945, 0.2896, 0.8778, 0.2905, 0.8778, 0.2905, 0.8945, 0.2896, 0.8945, 0.2896, 0.8778, 0.2905, 0.8945, 0.2896, 0.902, 0.2756, 0.902, 0.2756, 0.8945, 0.2896, 0.8945, 0.2896, 0.902, 0.2756, 0.902, 0.2756, 0.8945, 0.2896, 0.902, 0.2756, 0.8942, 0.262, 0.8942, 0.262, 0.902, 0.2756, 0.902, 0.2756, 0.8942, 0.262, 0.8942, 0.262, 0.902, 0.2756, 0.8942, 0.262, 0.8783, 0.2615, 0.8783, 0.2615, 0.8942, 0.262, 0.8942, 0.262, 0.8783, 0.2615, 0.8783, 0.2615, 0.8942, 0.262, 0.8783, 0.2615, 0.8691, 0.2756, 0.8691, 0.2756, 0.8783, 0.2615, 0.8783, 0.2615, 0.8691, 0.2756, 0.8691, 0.2756, 0.8783, 0.2615, 0.8778, 0.2905, 0.8945, 0.2896, 0.8947, 0.2891, 0.8775, 0.29, 0.8775, 0.29, 0.8947, 0.2891, 0.896, 0.2867, 0.876, 0.2875, 0.8837, 0.1575, 0.8722, 0.1426, 0.8722, 0.1426, 0.8837, 0.1575])
me_icosphere.use_remesh_fix_poles = True
me_icosphere.use_remesh_preserve_attributes = False
me_icosphere.use_mirror_vertex_groups = False
me_icosphere.update()

# ---- objects
ob_light = bpy.data.objects.new('Light', light_light)
ob_camera = bpy.data.objects.new('Camera', cam_camera)
ob_bawling_ball = bpy.data.objects.new('Bawling Ball', me_icosphere)

# ---- transforms, parenting, visibility, modifiers, constraints
ob_light.location = (4.076, 1.005, 5.904)
ob_light.rotation_euler = (0.6503, 0.05522, 1.866)
ob_light.lock_rotations_4d = False
ob_light.empty_display_type = 'ARROWS'
ob_light.color = (0.0, 0.0, 0.0, 0.0)
ob_light.lineart.crease_threshold = 0.0
ob_camera.location = (0.1885, -0.6978, -0.02911)
ob_camera.rotation_euler = (1.602, -4.589e-06, 0.4238)
ob_camera.lock_rotations_4d = False
ob_camera.empty_display_type = 'ARROWS'
ob_camera.color = (0.0, 0.0, 0.0, 0.0)
ob_camera.display_type = 'WIRE'
ob_camera.lineart.crease_threshold = 0.0
ob_bawling_ball.location = (0.0, 0.0, 0.0)
ob_bawling_ball.lineart.crease_threshold = 0.0
_m = ob_bawling_ball.modifiers.new('Subdivision', 'SUBSURF')
_m.uv_smooth = 'PRESERVE_CORNERS'
_m.levels = 2
_m.render_levels = 3
_m = ob_bawling_ball.modifiers.new('Auto Smooth', 'NODES')
_m.node_group = ng_auto_smooth
_gi = [s.identifier for s in ng_auto_smooth.interface.items_tree if s.item_type == 'SOCKET' and s.in_out == 'INPUT']
_m[_gi[1]] = 1.005  # Angle

# ---- collection membership
col_collection.objects.link(ob_light)
col_collection.objects.link(ob_camera)
col_collection.objects.link(ob_bawling_ball)

# ---- scene / render settings (as saved in the file)
scene.camera = ob_camera
scene.frame_start = 1; scene.frame_end = 250; scene.frame_set(1)
scene.render.engine = 'BLENDER_EEVEE_NEXT'
scene.cycles.use_denoising = False
scene.cycles.samples = 128
scene.cycles.sampling_pattern = 'TABULATED_SOBOL'
scene.cycles.use_adaptive_sampling = False
scene.cycles.use_light_tree = False
scene.view_settings.view_transform = 'Filmic'
bpy.context.view_layer.update()
